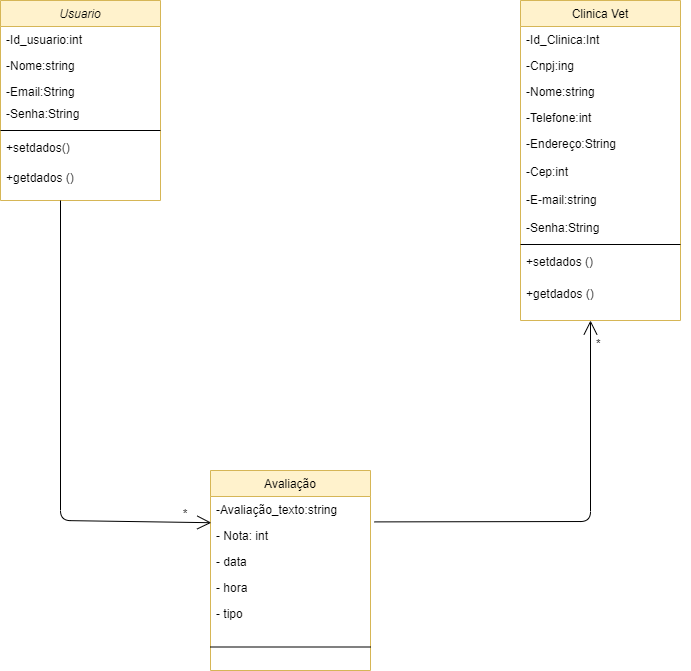

The diagram above was exported from draw.io. Its source (the exported page's mxGraphModel, read from the mxfile embedded in the PNG):
<mxGraphModel dx="595" dy="737" grid="1" gridSize="10" guides="1" tooltips="1" connect="1" arrows="1" fold="1" page="1" pageScale="1" pageWidth="827" pageHeight="1169" math="0" shadow="0">
  <root>
    <mxCell id="0" />
    <mxCell id="1" parent="0" />
    <mxCell id="O5cRhEzxFGSop9JgaAoy-1" value="Usuario" style="swimlane;fontStyle=2;align=center;verticalAlign=top;childLayout=stackLayout;horizontal=1;startSize=26;horizontalStack=0;resizeParent=1;resizeLast=0;collapsible=1;marginBottom=0;rounded=0;shadow=0;strokeWidth=1;fillColor=#fff2cc;strokeColor=#d6b656;" vertex="1" parent="1">
      <mxGeometry x="1210" y="710" width="160" height="200" as="geometry">
        <mxRectangle x="230" y="140" width="160" height="26" as="alternateBounds" />
      </mxGeometry>
    </mxCell>
    <mxCell id="O5cRhEzxFGSop9JgaAoy-2" value="-Id_usuario:int" style="text;align=left;verticalAlign=top;spacingLeft=4;spacingRight=4;overflow=hidden;rotatable=0;points=[[0,0.5],[1,0.5]];portConstraint=eastwest;" vertex="1" parent="O5cRhEzxFGSop9JgaAoy-1">
      <mxGeometry y="26" width="160" height="26" as="geometry" />
    </mxCell>
    <mxCell id="O5cRhEzxFGSop9JgaAoy-3" value="-Nome:string" style="text;align=left;verticalAlign=top;spacingLeft=4;spacingRight=4;overflow=hidden;rotatable=0;points=[[0,0.5],[1,0.5]];portConstraint=eastwest;rounded=0;shadow=0;html=0;" vertex="1" parent="O5cRhEzxFGSop9JgaAoy-1">
      <mxGeometry y="52" width="160" height="26" as="geometry" />
    </mxCell>
    <mxCell id="O5cRhEzxFGSop9JgaAoy-4" value="-Email:String&#10;" style="text;align=left;verticalAlign=top;spacingLeft=4;spacingRight=4;overflow=hidden;rotatable=0;points=[[0,0.5],[1,0.5]];portConstraint=eastwest;rounded=0;shadow=0;html=0;" vertex="1" parent="O5cRhEzxFGSop9JgaAoy-1">
      <mxGeometry y="78" width="160" height="22" as="geometry" />
    </mxCell>
    <mxCell id="O5cRhEzxFGSop9JgaAoy-5" value="-Senha:String&#10;" style="text;align=left;verticalAlign=top;spacingLeft=4;spacingRight=4;overflow=hidden;rotatable=0;points=[[0,0.5],[1,0.5]];portConstraint=eastwest;" vertex="1" parent="O5cRhEzxFGSop9JgaAoy-1">
      <mxGeometry y="100" width="160" height="26" as="geometry" />
    </mxCell>
    <mxCell id="O5cRhEzxFGSop9JgaAoy-6" value="" style="line;html=1;strokeWidth=1;align=left;verticalAlign=middle;spacingTop=-1;spacingLeft=3;spacingRight=3;rotatable=0;labelPosition=right;points=[];portConstraint=eastwest;" vertex="1" parent="O5cRhEzxFGSop9JgaAoy-1">
      <mxGeometry y="126" width="160" height="8" as="geometry" />
    </mxCell>
    <mxCell id="O5cRhEzxFGSop9JgaAoy-7" value="+setdados()&#10;" style="text;align=left;verticalAlign=top;spacingLeft=4;spacingRight=4;overflow=hidden;rotatable=0;points=[[0,0.5],[1,0.5]];portConstraint=eastwest;" vertex="1" parent="O5cRhEzxFGSop9JgaAoy-1">
      <mxGeometry y="134" width="160" height="30" as="geometry" />
    </mxCell>
    <mxCell id="O5cRhEzxFGSop9JgaAoy-8" value="+getdados ()&#10;" style="text;align=left;verticalAlign=top;spacingLeft=4;spacingRight=4;overflow=hidden;rotatable=0;points=[[0,0.5],[1,0.5]];portConstraint=eastwest;" vertex="1" parent="O5cRhEzxFGSop9JgaAoy-1">
      <mxGeometry y="164" width="160" height="26" as="geometry" />
    </mxCell>
    <mxCell id="O5cRhEzxFGSop9JgaAoy-9" value="Clinica Vet" style="swimlane;fontStyle=0;align=center;verticalAlign=top;childLayout=stackLayout;horizontal=1;startSize=26;horizontalStack=0;resizeParent=1;resizeLast=0;collapsible=1;marginBottom=0;rounded=0;shadow=0;strokeWidth=1;fillColor=#fff2cc;strokeColor=#d6b656;" vertex="1" parent="1">
      <mxGeometry x="1730" y="710" width="160" height="320" as="geometry">
        <mxRectangle x="550" y="140" width="160" height="26" as="alternateBounds" />
      </mxGeometry>
    </mxCell>
    <mxCell id="O5cRhEzxFGSop9JgaAoy-10" value="-Id_Clinica:Int" style="text;align=left;verticalAlign=top;spacingLeft=4;spacingRight=4;overflow=hidden;rotatable=0;points=[[0,0.5],[1,0.5]];portConstraint=eastwest;" vertex="1" parent="O5cRhEzxFGSop9JgaAoy-9">
      <mxGeometry y="26" width="160" height="26" as="geometry" />
    </mxCell>
    <mxCell id="O5cRhEzxFGSop9JgaAoy-11" value="-Cnpj:ing" style="text;align=left;verticalAlign=top;spacingLeft=4;spacingRight=4;overflow=hidden;rotatable=0;points=[[0,0.5],[1,0.5]];portConstraint=eastwest;rounded=0;shadow=0;html=0;" vertex="1" parent="O5cRhEzxFGSop9JgaAoy-9">
      <mxGeometry y="52" width="160" height="26" as="geometry" />
    </mxCell>
    <mxCell id="O5cRhEzxFGSop9JgaAoy-12" value="-Nome:string" style="text;align=left;verticalAlign=top;spacingLeft=4;spacingRight=4;overflow=hidden;rotatable=0;points=[[0,0.5],[1,0.5]];portConstraint=eastwest;rounded=0;shadow=0;html=0;" vertex="1" parent="O5cRhEzxFGSop9JgaAoy-9">
      <mxGeometry y="78" width="160" height="26" as="geometry" />
    </mxCell>
    <mxCell id="O5cRhEzxFGSop9JgaAoy-13" value="-Telefone:int" style="text;align=left;verticalAlign=top;spacingLeft=4;spacingRight=4;overflow=hidden;rotatable=0;points=[[0,0.5],[1,0.5]];portConstraint=eastwest;rounded=0;shadow=0;html=0;" vertex="1" parent="O5cRhEzxFGSop9JgaAoy-9">
      <mxGeometry y="104" width="160" height="26" as="geometry" />
    </mxCell>
    <mxCell id="O5cRhEzxFGSop9JgaAoy-14" value="-Endereço:String&#10;&#10;-Cep:int&#10;&#10;-E-mail:string&#10;&#10;-Senha:String" style="text;align=left;verticalAlign=top;spacingLeft=4;spacingRight=4;overflow=hidden;rotatable=0;points=[[0,0.5],[1,0.5]];portConstraint=eastwest;rounded=0;shadow=0;html=0;" vertex="1" parent="O5cRhEzxFGSop9JgaAoy-9">
      <mxGeometry y="130" width="160" height="110" as="geometry" />
    </mxCell>
    <mxCell id="O5cRhEzxFGSop9JgaAoy-15" value="" style="line;html=1;strokeWidth=1;align=left;verticalAlign=middle;spacingTop=-1;spacingLeft=3;spacingRight=3;rotatable=0;labelPosition=right;points=[];portConstraint=eastwest;" vertex="1" parent="O5cRhEzxFGSop9JgaAoy-9">
      <mxGeometry y="240" width="160" height="8" as="geometry" />
    </mxCell>
    <mxCell id="O5cRhEzxFGSop9JgaAoy-16" value="+setdados ()" style="text;align=left;verticalAlign=top;spacingLeft=4;spacingRight=4;overflow=hidden;rotatable=0;points=[[0,0.5],[1,0.5]];portConstraint=eastwest;" vertex="1" parent="O5cRhEzxFGSop9JgaAoy-9">
      <mxGeometry y="248" width="160" height="32" as="geometry" />
    </mxCell>
    <mxCell id="O5cRhEzxFGSop9JgaAoy-17" value="+getdados ()" style="text;align=left;verticalAlign=top;spacingLeft=4;spacingRight=4;overflow=hidden;rotatable=0;points=[[0,0.5],[1,0.5]];portConstraint=eastwest;" vertex="1" parent="O5cRhEzxFGSop9JgaAoy-9">
      <mxGeometry y="280" width="160" height="32" as="geometry" />
    </mxCell>
    <mxCell id="O5cRhEzxFGSop9JgaAoy-18" value="Avaliação" style="swimlane;fontStyle=0;align=center;verticalAlign=top;childLayout=stackLayout;horizontal=1;startSize=26;horizontalStack=0;resizeParent=1;resizeLast=0;collapsible=1;marginBottom=0;rounded=0;shadow=0;strokeWidth=1;fillColor=#fff2cc;strokeColor=#d6b656;" vertex="1" parent="1">
      <mxGeometry x="1420" y="1180" width="160" height="200" as="geometry">
        <mxRectangle x="130" y="380" width="160" height="26" as="alternateBounds" />
      </mxGeometry>
    </mxCell>
    <mxCell id="O5cRhEzxFGSop9JgaAoy-19" value="-Avaliação_texto:string" style="text;align=left;verticalAlign=top;spacingLeft=4;spacingRight=4;overflow=hidden;rotatable=0;points=[[0,0.5],[1,0.5]];portConstraint=eastwest;" vertex="1" parent="O5cRhEzxFGSop9JgaAoy-18">
      <mxGeometry y="26" width="160" height="26" as="geometry" />
    </mxCell>
    <mxCell id="O5cRhEzxFGSop9JgaAoy-20" value="- Nota: int" style="text;align=left;verticalAlign=top;spacingLeft=4;spacingRight=4;overflow=hidden;rotatable=0;points=[[0,0.5],[1,0.5]];portConstraint=eastwest;rounded=0;shadow=0;html=0;" vertex="1" parent="O5cRhEzxFGSop9JgaAoy-18">
      <mxGeometry y="52" width="160" height="26" as="geometry" />
    </mxCell>
    <mxCell id="O5cRhEzxFGSop9JgaAoy-21" value="- data" style="text;align=left;verticalAlign=top;spacingLeft=4;spacingRight=4;overflow=hidden;rotatable=0;points=[[0,0.5],[1,0.5]];portConstraint=eastwest;rounded=0;shadow=0;html=0;" vertex="1" parent="O5cRhEzxFGSop9JgaAoy-18">
      <mxGeometry y="78" width="160" height="26" as="geometry" />
    </mxCell>
    <mxCell id="O5cRhEzxFGSop9JgaAoy-22" value="- hora" style="text;align=left;verticalAlign=top;spacingLeft=4;spacingRight=4;overflow=hidden;rotatable=0;points=[[0,0.5],[1,0.5]];portConstraint=eastwest;rounded=0;shadow=0;html=0;" vertex="1" parent="O5cRhEzxFGSop9JgaAoy-18">
      <mxGeometry y="104" width="160" height="26" as="geometry" />
    </mxCell>
    <mxCell id="O5cRhEzxFGSop9JgaAoy-23" value="- tipo" style="text;align=left;verticalAlign=top;spacingLeft=4;spacingRight=4;overflow=hidden;rotatable=0;points=[[0,0.5],[1,0.5]];portConstraint=eastwest;rounded=0;shadow=0;html=0;" vertex="1" parent="O5cRhEzxFGSop9JgaAoy-18">
      <mxGeometry y="130" width="160" height="26" as="geometry" />
    </mxCell>
    <mxCell id="O5cRhEzxFGSop9JgaAoy-24" value="" style="line;html=1;strokeWidth=1;align=left;verticalAlign=middle;spacingTop=-1;spacingLeft=3;spacingRight=3;rotatable=0;labelPosition=right;points=[];portConstraint=eastwest;" vertex="1" parent="O5cRhEzxFGSop9JgaAoy-18">
      <mxGeometry y="156" width="160" height="41" as="geometry" />
    </mxCell>
    <mxCell id="O5cRhEzxFGSop9JgaAoy-25" value="" style="endArrow=open;endFill=1;endSize=12;html=1;entryX=0.005;entryY=0.008;entryDx=0;entryDy=0;entryPerimeter=0;" edge="1" parent="O5cRhEzxFGSop9JgaAoy-18" target="O5cRhEzxFGSop9JgaAoy-20">
      <mxGeometry width="160" relative="1" as="geometry">
        <mxPoint x="-150" y="-270" as="sourcePoint" />
        <mxPoint x="-150" y="-270" as="targetPoint" />
        <Array as="points">
          <mxPoint x="-150" y="50" />
        </Array>
      </mxGeometry>
    </mxCell>
    <mxCell id="O5cRhEzxFGSop9JgaAoy-26" value="" style="endArrow=open;endFill=1;endSize=12;html=1;exitX=1.025;exitY=-0.023;exitDx=0;exitDy=0;exitPerimeter=0;" edge="1" parent="1" source="O5cRhEzxFGSop9JgaAoy-20">
      <mxGeometry width="160" relative="1" as="geometry">
        <mxPoint x="1429.2" y="1239.79" as="sourcePoint" />
        <mxPoint x="1800" y="1030" as="targetPoint" />
        <Array as="points">
          <mxPoint x="1800" y="1231" />
        </Array>
      </mxGeometry>
    </mxCell>
    <mxCell id="O5cRhEzxFGSop9JgaAoy-27" value="           *" style="text;strokeColor=none;fillColor=none;align=left;verticalAlign=top;spacingLeft=4;spacingRight=4;overflow=hidden;rotatable=0;points=[[0,0.5],[1,0.5]];portConstraint=eastwest;" vertex="1" parent="1">
      <mxGeometry x="1350" y="1210" width="60" height="16" as="geometry" />
    </mxCell>
    <mxCell id="O5cRhEzxFGSop9JgaAoy-28" value="*" style="text;strokeColor=none;fillColor=none;align=left;verticalAlign=top;spacingLeft=4;spacingRight=4;overflow=hidden;rotatable=0;points=[[0,0.5],[1,0.5]];portConstraint=eastwest;" vertex="1" parent="1">
      <mxGeometry x="1800" y="1040" width="100" height="26" as="geometry" />
    </mxCell>
  </root>
</mxGraphModel>